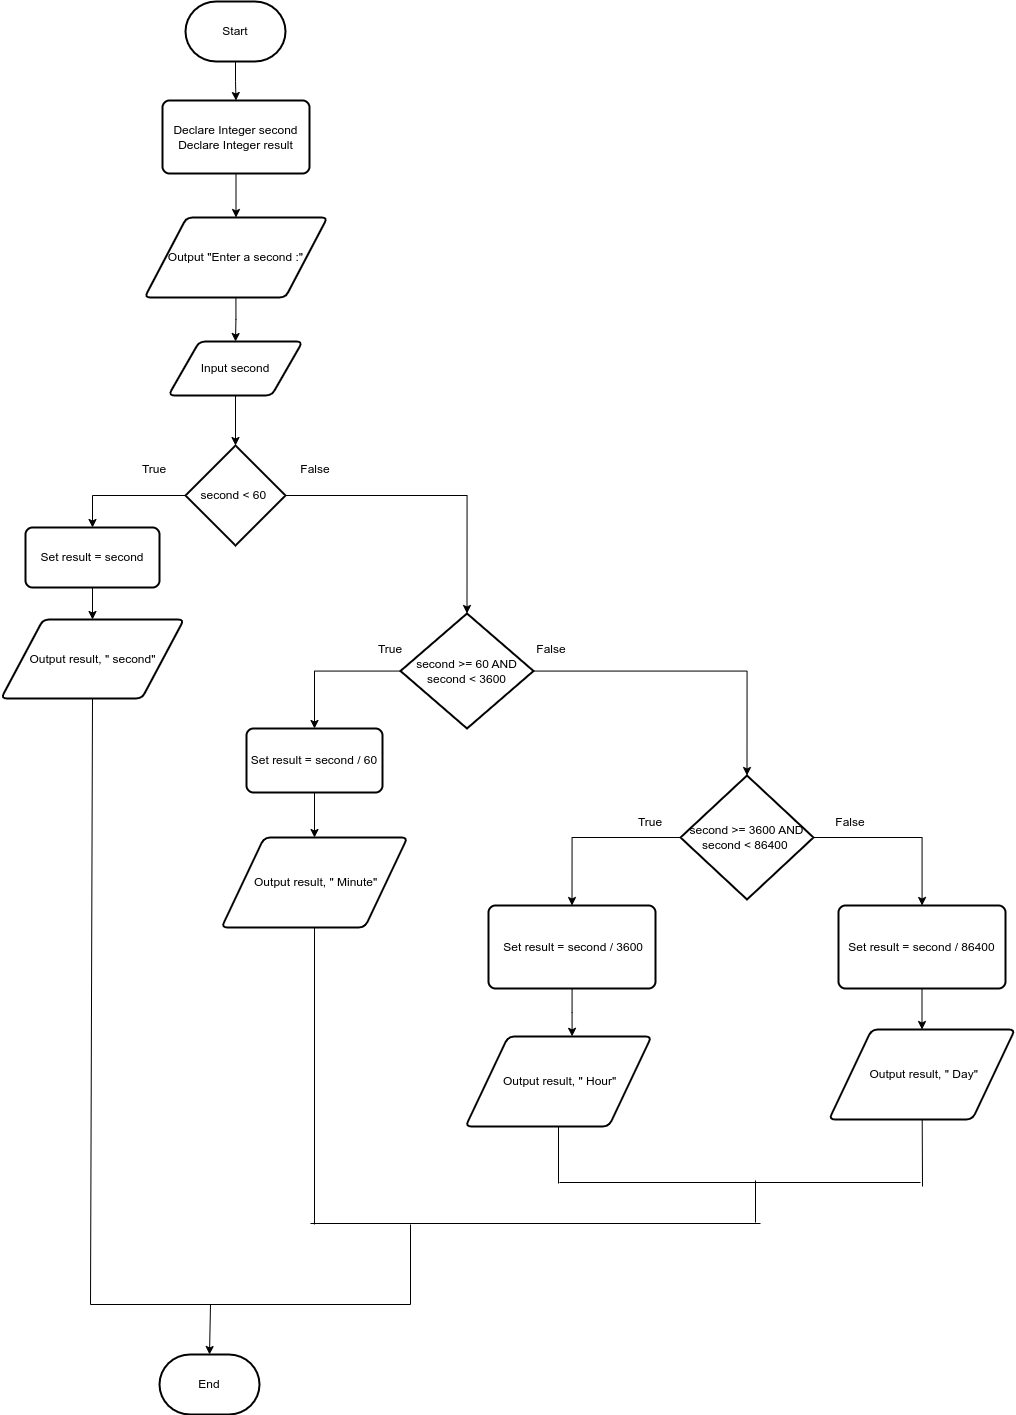

The diagram above was exported from draw.io. Its source (the exported page's mxGraphModel, read from the mxfile embedded in the PNG):
<mxGraphModel dx="1134" dy="564" grid="1" gridSize="10" guides="1" tooltips="1" connect="1" arrows="1" fold="1" page="1" pageScale="1" pageWidth="850" pageHeight="1100" math="0" shadow="0">
  <root>
    <mxCell id="0" />
    <mxCell id="1" parent="0" />
    <mxCell id="ws5LkAt7grTtuZ6yPe3B-8" style="edgeStyle=orthogonalEdgeStyle;rounded=0;orthogonalLoop=1;jettySize=auto;html=1;entryX=0.5;entryY=0;entryDx=0;entryDy=0;" edge="1" parent="1" source="ws5LkAt7grTtuZ6yPe3B-1" target="ws5LkAt7grTtuZ6yPe3B-2">
      <mxGeometry relative="1" as="geometry" />
    </mxCell>
    <mxCell id="ws5LkAt7grTtuZ6yPe3B-1" value="Start" style="strokeWidth=2;html=1;shape=mxgraph.flowchart.terminator;whiteSpace=wrap;" vertex="1" parent="1">
      <mxGeometry x="375" y="17" width="100" height="60" as="geometry" />
    </mxCell>
    <mxCell id="ws5LkAt7grTtuZ6yPe3B-9" style="edgeStyle=orthogonalEdgeStyle;rounded=0;orthogonalLoop=1;jettySize=auto;html=1;" edge="1" parent="1" source="ws5LkAt7grTtuZ6yPe3B-2" target="ws5LkAt7grTtuZ6yPe3B-3">
      <mxGeometry relative="1" as="geometry" />
    </mxCell>
    <mxCell id="ws5LkAt7grTtuZ6yPe3B-2" value="&lt;div&gt;Declare Integer second&lt;/div&gt;&lt;div&gt;Declare Integer result&lt;/div&gt;" style="rounded=1;whiteSpace=wrap;html=1;absoluteArcSize=1;arcSize=14;strokeWidth=2;" vertex="1" parent="1">
      <mxGeometry x="352" y="116" width="147" height="73" as="geometry" />
    </mxCell>
    <mxCell id="ws5LkAt7grTtuZ6yPe3B-10" style="edgeStyle=orthogonalEdgeStyle;rounded=0;orthogonalLoop=1;jettySize=auto;html=1;entryX=0.5;entryY=0;entryDx=0;entryDy=0;" edge="1" parent="1" source="ws5LkAt7grTtuZ6yPe3B-3" target="ws5LkAt7grTtuZ6yPe3B-4">
      <mxGeometry relative="1" as="geometry" />
    </mxCell>
    <mxCell id="ws5LkAt7grTtuZ6yPe3B-3" value="Output &quot;Enter a second :&quot;" style="shape=parallelogram;html=1;strokeWidth=2;perimeter=parallelogramPerimeter;whiteSpace=wrap;rounded=1;arcSize=12;size=0.23;" vertex="1" parent="1">
      <mxGeometry x="334" y="233" width="183" height="80" as="geometry" />
    </mxCell>
    <mxCell id="ws5LkAt7grTtuZ6yPe3B-13" style="edgeStyle=orthogonalEdgeStyle;rounded=0;orthogonalLoop=1;jettySize=auto;html=1;entryX=0.5;entryY=0;entryDx=0;entryDy=0;entryPerimeter=0;" edge="1" parent="1" source="ws5LkAt7grTtuZ6yPe3B-4" target="ws5LkAt7grTtuZ6yPe3B-5">
      <mxGeometry relative="1" as="geometry" />
    </mxCell>
    <mxCell id="ws5LkAt7grTtuZ6yPe3B-4" value="Input second" style="shape=parallelogram;html=1;strokeWidth=2;perimeter=parallelogramPerimeter;whiteSpace=wrap;rounded=1;arcSize=12;size=0.23;" vertex="1" parent="1">
      <mxGeometry x="358" y="357" width="134" height="54" as="geometry" />
    </mxCell>
    <mxCell id="ws5LkAt7grTtuZ6yPe3B-15" style="edgeStyle=orthogonalEdgeStyle;rounded=0;orthogonalLoop=1;jettySize=auto;html=1;entryX=0.5;entryY=0;entryDx=0;entryDy=0;entryPerimeter=0;" edge="1" parent="1" source="ws5LkAt7grTtuZ6yPe3B-5" target="ws5LkAt7grTtuZ6yPe3B-6">
      <mxGeometry relative="1" as="geometry">
        <mxPoint x="552" y="568" as="targetPoint" />
      </mxGeometry>
    </mxCell>
    <mxCell id="ws5LkAt7grTtuZ6yPe3B-19" style="edgeStyle=orthogonalEdgeStyle;rounded=0;orthogonalLoop=1;jettySize=auto;html=1;entryX=0.5;entryY=0;entryDx=0;entryDy=0;" edge="1" parent="1" source="ws5LkAt7grTtuZ6yPe3B-5" target="ws5LkAt7grTtuZ6yPe3B-17">
      <mxGeometry relative="1" as="geometry" />
    </mxCell>
    <mxCell id="ws5LkAt7grTtuZ6yPe3B-5" value="second &amp;lt; 60&amp;nbsp;" style="strokeWidth=2;html=1;shape=mxgraph.flowchart.decision;whiteSpace=wrap;" vertex="1" parent="1">
      <mxGeometry x="375" y="461" width="100" height="100" as="geometry" />
    </mxCell>
    <mxCell id="ws5LkAt7grTtuZ6yPe3B-16" style="edgeStyle=orthogonalEdgeStyle;rounded=0;orthogonalLoop=1;jettySize=auto;html=1;entryX=0.5;entryY=0;entryDx=0;entryDy=0;entryPerimeter=0;" edge="1" parent="1" source="ws5LkAt7grTtuZ6yPe3B-6" target="ws5LkAt7grTtuZ6yPe3B-7">
      <mxGeometry relative="1" as="geometry" />
    </mxCell>
    <mxCell id="ws5LkAt7grTtuZ6yPe3B-31" style="edgeStyle=orthogonalEdgeStyle;rounded=0;orthogonalLoop=1;jettySize=auto;html=1;entryX=0.5;entryY=0;entryDx=0;entryDy=0;" edge="1" parent="1" source="ws5LkAt7grTtuZ6yPe3B-6" target="ws5LkAt7grTtuZ6yPe3B-21">
      <mxGeometry relative="1" as="geometry" />
    </mxCell>
    <mxCell id="ws5LkAt7grTtuZ6yPe3B-6" value="second &amp;gt;= 60 AND second &amp;lt; 3600" style="strokeWidth=2;html=1;shape=mxgraph.flowchart.decision;whiteSpace=wrap;" vertex="1" parent="1">
      <mxGeometry x="590" y="629" width="133" height="115" as="geometry" />
    </mxCell>
    <mxCell id="ws5LkAt7grTtuZ6yPe3B-27" style="edgeStyle=orthogonalEdgeStyle;rounded=0;orthogonalLoop=1;jettySize=auto;html=1;" edge="1" parent="1" source="ws5LkAt7grTtuZ6yPe3B-7" target="ws5LkAt7grTtuZ6yPe3B-25">
      <mxGeometry relative="1" as="geometry" />
    </mxCell>
    <mxCell id="ws5LkAt7grTtuZ6yPe3B-29" style="edgeStyle=orthogonalEdgeStyle;rounded=0;orthogonalLoop=1;jettySize=auto;html=1;entryX=0.5;entryY=0;entryDx=0;entryDy=0;" edge="1" parent="1" source="ws5LkAt7grTtuZ6yPe3B-7" target="ws5LkAt7grTtuZ6yPe3B-23">
      <mxGeometry relative="1" as="geometry" />
    </mxCell>
    <mxCell id="ws5LkAt7grTtuZ6yPe3B-7" value="second &amp;gt;= 3600 AND second &amp;lt; 86400&amp;nbsp;" style="strokeWidth=2;html=1;shape=mxgraph.flowchart.decision;whiteSpace=wrap;" vertex="1" parent="1">
      <mxGeometry x="870" y="791" width="133" height="124" as="geometry" />
    </mxCell>
    <mxCell id="ws5LkAt7grTtuZ6yPe3B-20" style="edgeStyle=orthogonalEdgeStyle;rounded=0;orthogonalLoop=1;jettySize=auto;html=1;entryX=0.5;entryY=0;entryDx=0;entryDy=0;" edge="1" parent="1" source="ws5LkAt7grTtuZ6yPe3B-17" target="ws5LkAt7grTtuZ6yPe3B-18">
      <mxGeometry relative="1" as="geometry" />
    </mxCell>
    <mxCell id="ws5LkAt7grTtuZ6yPe3B-17" value="Set result = second" style="rounded=1;whiteSpace=wrap;html=1;absoluteArcSize=1;arcSize=14;strokeWidth=2;" vertex="1" parent="1">
      <mxGeometry x="215" y="543" width="134" height="60" as="geometry" />
    </mxCell>
    <mxCell id="ws5LkAt7grTtuZ6yPe3B-18" value="Output result, &quot; second&quot;" style="shape=parallelogram;html=1;strokeWidth=2;perimeter=parallelogramPerimeter;whiteSpace=wrap;rounded=1;arcSize=12;size=0.23;" vertex="1" parent="1">
      <mxGeometry x="190.5" y="635" width="183" height="79" as="geometry" />
    </mxCell>
    <mxCell id="ws5LkAt7grTtuZ6yPe3B-32" style="edgeStyle=orthogonalEdgeStyle;rounded=0;orthogonalLoop=1;jettySize=auto;html=1;entryX=0.5;entryY=0;entryDx=0;entryDy=0;" edge="1" parent="1" source="ws5LkAt7grTtuZ6yPe3B-21" target="ws5LkAt7grTtuZ6yPe3B-22">
      <mxGeometry relative="1" as="geometry" />
    </mxCell>
    <mxCell id="ws5LkAt7grTtuZ6yPe3B-21" value="Set result = second / 60" style="rounded=1;whiteSpace=wrap;html=1;absoluteArcSize=1;arcSize=14;strokeWidth=2;" vertex="1" parent="1">
      <mxGeometry x="436" y="744" width="136" height="64" as="geometry" />
    </mxCell>
    <mxCell id="ws5LkAt7grTtuZ6yPe3B-22" value="&amp;nbsp;Output result, &quot; Minute&quot;" style="shape=parallelogram;html=1;strokeWidth=2;perimeter=parallelogramPerimeter;whiteSpace=wrap;rounded=1;arcSize=12;size=0.23;" vertex="1" parent="1">
      <mxGeometry x="411" y="853" width="186" height="90" as="geometry" />
    </mxCell>
    <mxCell id="ws5LkAt7grTtuZ6yPe3B-30" style="edgeStyle=orthogonalEdgeStyle;rounded=0;orthogonalLoop=1;jettySize=auto;html=1;entryX=0.573;entryY=-0.002;entryDx=0;entryDy=0;entryPerimeter=0;" edge="1" parent="1" source="ws5LkAt7grTtuZ6yPe3B-23" target="ws5LkAt7grTtuZ6yPe3B-24">
      <mxGeometry relative="1" as="geometry" />
    </mxCell>
    <mxCell id="ws5LkAt7grTtuZ6yPe3B-23" value="&amp;nbsp;Set result = second / 3600" style="rounded=1;whiteSpace=wrap;html=1;absoluteArcSize=1;arcSize=14;strokeWidth=2;" vertex="1" parent="1">
      <mxGeometry x="678" y="921" width="167" height="83" as="geometry" />
    </mxCell>
    <mxCell id="ws5LkAt7grTtuZ6yPe3B-24" value="&amp;nbsp;Output result, &quot; Hour&quot;" style="shape=parallelogram;html=1;strokeWidth=2;perimeter=parallelogramPerimeter;whiteSpace=wrap;rounded=1;arcSize=12;size=0.23;" vertex="1" parent="1">
      <mxGeometry x="655" y="1052" width="186" height="90" as="geometry" />
    </mxCell>
    <mxCell id="ws5LkAt7grTtuZ6yPe3B-28" style="edgeStyle=orthogonalEdgeStyle;rounded=0;orthogonalLoop=1;jettySize=auto;html=1;entryX=0.5;entryY=0;entryDx=0;entryDy=0;" edge="1" parent="1" source="ws5LkAt7grTtuZ6yPe3B-25" target="ws5LkAt7grTtuZ6yPe3B-26">
      <mxGeometry relative="1" as="geometry" />
    </mxCell>
    <mxCell id="ws5LkAt7grTtuZ6yPe3B-25" value="Set result = second / 86400" style="rounded=1;whiteSpace=wrap;html=1;absoluteArcSize=1;arcSize=14;strokeWidth=2;" vertex="1" parent="1">
      <mxGeometry x="1028" y="921" width="167" height="83" as="geometry" />
    </mxCell>
    <mxCell id="ws5LkAt7grTtuZ6yPe3B-26" value="&amp;nbsp;Output result, &quot; Day&quot;" style="shape=parallelogram;html=1;strokeWidth=2;perimeter=parallelogramPerimeter;whiteSpace=wrap;rounded=1;arcSize=12;size=0.23;" vertex="1" parent="1">
      <mxGeometry x="1018.5" y="1045" width="186" height="90" as="geometry" />
    </mxCell>
    <mxCell id="ws5LkAt7grTtuZ6yPe3B-35" value="" style="endArrow=none;html=1;rounded=0;" edge="1" parent="1" target="ws5LkAt7grTtuZ6yPe3B-26">
      <mxGeometry width="50" height="50" relative="1" as="geometry">
        <mxPoint x="1112" y="1202" as="sourcePoint" />
        <mxPoint x="1110" y="1207" as="targetPoint" />
      </mxGeometry>
    </mxCell>
    <mxCell id="ws5LkAt7grTtuZ6yPe3B-36" value="" style="endArrow=none;html=1;rounded=0;entryX=0.5;entryY=1;entryDx=0;entryDy=0;" edge="1" parent="1" target="ws5LkAt7grTtuZ6yPe3B-24">
      <mxGeometry width="50" height="50" relative="1" as="geometry">
        <mxPoint x="748" y="1199" as="sourcePoint" />
        <mxPoint x="1121.7142857142853" y="1144.9999999999998" as="targetPoint" />
      </mxGeometry>
    </mxCell>
    <mxCell id="ws5LkAt7grTtuZ6yPe3B-37" value="" style="endArrow=none;html=1;rounded=0;" edge="1" parent="1">
      <mxGeometry width="50" height="50" relative="1" as="geometry">
        <mxPoint x="749" y="1198" as="sourcePoint" />
        <mxPoint x="1110" y="1198" as="targetPoint" />
      </mxGeometry>
    </mxCell>
    <mxCell id="ws5LkAt7grTtuZ6yPe3B-38" value="" style="endArrow=none;html=1;rounded=0;" edge="1" parent="1">
      <mxGeometry width="50" height="50" relative="1" as="geometry">
        <mxPoint x="945" y="1238" as="sourcePoint" />
        <mxPoint x="945" y="1196" as="targetPoint" />
      </mxGeometry>
    </mxCell>
    <mxCell id="ws5LkAt7grTtuZ6yPe3B-39" value="" style="endArrow=none;html=1;rounded=0;entryX=0.5;entryY=1;entryDx=0;entryDy=0;" edge="1" parent="1" target="ws5LkAt7grTtuZ6yPe3B-22">
      <mxGeometry width="50" height="50" relative="1" as="geometry">
        <mxPoint x="504" y="1240" as="sourcePoint" />
        <mxPoint x="532" y="1021" as="targetPoint" />
      </mxGeometry>
    </mxCell>
    <mxCell id="ws5LkAt7grTtuZ6yPe3B-40" value="" style="endArrow=none;html=1;rounded=0;" edge="1" parent="1">
      <mxGeometry width="50" height="50" relative="1" as="geometry">
        <mxPoint x="500" y="1239" as="sourcePoint" />
        <mxPoint x="950" y="1239" as="targetPoint" />
      </mxGeometry>
    </mxCell>
    <mxCell id="ws5LkAt7grTtuZ6yPe3B-42" value="" style="endArrow=none;html=1;rounded=0;entryX=0.5;entryY=1;entryDx=0;entryDy=0;" edge="1" parent="1" target="ws5LkAt7grTtuZ6yPe3B-18">
      <mxGeometry width="50" height="50" relative="1" as="geometry">
        <mxPoint x="280" y="1320" as="sourcePoint" />
        <mxPoint x="340" y="820" as="targetPoint" />
      </mxGeometry>
    </mxCell>
    <mxCell id="ws5LkAt7grTtuZ6yPe3B-43" value="" style="endArrow=none;html=1;rounded=0;" edge="1" parent="1">
      <mxGeometry width="50" height="50" relative="1" as="geometry">
        <mxPoint x="600" y="1320" as="sourcePoint" />
        <mxPoint x="600" y="1240" as="targetPoint" />
      </mxGeometry>
    </mxCell>
    <mxCell id="ws5LkAt7grTtuZ6yPe3B-44" value="" style="endArrow=none;html=1;rounded=0;" edge="1" parent="1">
      <mxGeometry width="50" height="50" relative="1" as="geometry">
        <mxPoint x="280" y="1320" as="sourcePoint" />
        <mxPoint x="600" y="1320" as="targetPoint" />
      </mxGeometry>
    </mxCell>
    <mxCell id="ws5LkAt7grTtuZ6yPe3B-45" value="End" style="strokeWidth=2;html=1;shape=mxgraph.flowchart.terminator;whiteSpace=wrap;" vertex="1" parent="1">
      <mxGeometry x="349" y="1370" width="100" height="60" as="geometry" />
    </mxCell>
    <mxCell id="ws5LkAt7grTtuZ6yPe3B-46" value="" style="endArrow=classic;html=1;rounded=0;entryX=0.5;entryY=0;entryDx=0;entryDy=0;entryPerimeter=0;" edge="1" parent="1" target="ws5LkAt7grTtuZ6yPe3B-45">
      <mxGeometry width="50" height="50" relative="1" as="geometry">
        <mxPoint x="400" y="1320" as="sourcePoint" />
        <mxPoint x="500" y="1340" as="targetPoint" />
      </mxGeometry>
    </mxCell>
    <mxCell id="ws5LkAt7grTtuZ6yPe3B-47" value="True" style="text;html=1;strokeColor=none;fillColor=none;align=center;verticalAlign=middle;whiteSpace=wrap;rounded=0;" vertex="1" parent="1">
      <mxGeometry x="314" y="470" width="60" height="30" as="geometry" />
    </mxCell>
    <mxCell id="ws5LkAt7grTtuZ6yPe3B-48" value="False" style="text;html=1;strokeColor=none;fillColor=none;align=center;verticalAlign=middle;whiteSpace=wrap;rounded=0;" vertex="1" parent="1">
      <mxGeometry x="475" y="470" width="60" height="30" as="geometry" />
    </mxCell>
    <mxCell id="ws5LkAt7grTtuZ6yPe3B-49" value="False" style="text;html=1;strokeColor=none;fillColor=none;align=center;verticalAlign=middle;whiteSpace=wrap;rounded=0;" vertex="1" parent="1">
      <mxGeometry x="711" y="650" width="60" height="30" as="geometry" />
    </mxCell>
    <mxCell id="ws5LkAt7grTtuZ6yPe3B-50" value="True" style="text;html=1;strokeColor=none;fillColor=none;align=center;verticalAlign=middle;whiteSpace=wrap;rounded=0;" vertex="1" parent="1">
      <mxGeometry x="550" y="650" width="60" height="30" as="geometry" />
    </mxCell>
    <mxCell id="ws5LkAt7grTtuZ6yPe3B-51" value="True" style="text;html=1;strokeColor=none;fillColor=none;align=center;verticalAlign=middle;whiteSpace=wrap;rounded=0;" vertex="1" parent="1">
      <mxGeometry x="810" y="823" width="60" height="30" as="geometry" />
    </mxCell>
    <mxCell id="ws5LkAt7grTtuZ6yPe3B-52" value="False" style="text;html=1;strokeColor=none;fillColor=none;align=center;verticalAlign=middle;whiteSpace=wrap;rounded=0;" vertex="1" parent="1">
      <mxGeometry x="1010" y="823" width="60" height="30" as="geometry" />
    </mxCell>
  </root>
</mxGraphModel>